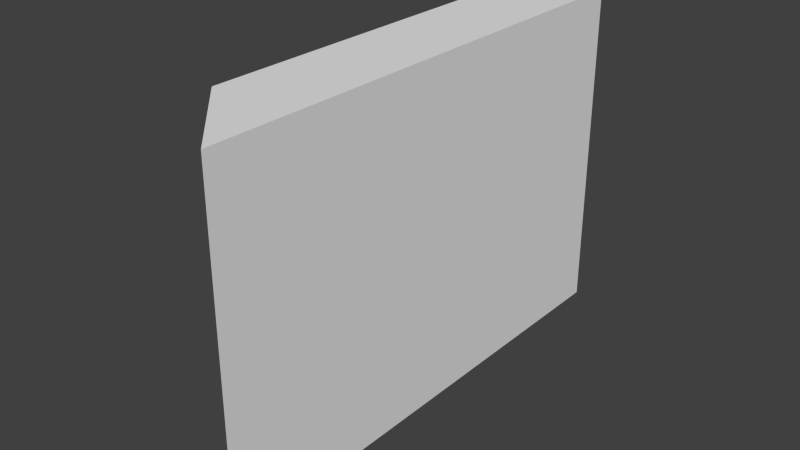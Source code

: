 # Source: wall_3.blend  (saved by Blender 2.72.0; exported with 4.5.12 LTS)
import bpy
from mathutils import Matrix  # noqa: F401  (used for matrix-valued properties, if any)

bpy.ops.wm.read_factory_settings(use_empty=True)
scene = bpy.context.scene
scene.name = 'Scene'

# ---- collections
col_collection_1 = bpy.data.collections.new('Collection 1'); scene.collection.children.link(col_collection_1)

# ---- materials (node trees are filled in below, after node groups)
mat_material = bpy.data.materials.new('Material')
mat_material.alpha_threshold = 0.0
mat_material.use_transparent_shadow = False
mat_material.roughness = 0.5
mat_material.line_color = (0.0, 0.0, 0.0, 1.0)

# ---- material node trees

# ---- world
world_world = bpy.data.worlds.new('World'); scene.world = world_world
world_world.color = (0.05088, 0.05088, 0.05088)
world_world.use_sun_shadow = False
world_world.sun_shadow_jitter_overblur = 0.0
world_world.cycles.sampling_method = 'MANUAL'
world_world.cycles.sample_map_resolution = 256

# ---- meshes
me_cube = bpy.data.meshes.new('Cube')
me_cube.from_pydata([(0.0, 3.0, 0.0), (0.0, -3.0, 0.0), (-1.0, -2.0, 0.0), (-1.0, 2.0, 0.0), (4.768e-07, 3.0, 4.0), (-6.557e-07, -3.0, 4.0), (-1.0, -2.0, 4.0), (-1.0, 2.0, 4.0)], [], [(0, 1, 2, 3), (4, 7, 6, 5), (0, 4, 5, 1), (1, 5, 6, 2), (2, 6, 7, 3), (4, 0, 3, 7)])
_uv = me_cube.uv_layers.new(name='UVMap')
_uv.uv.foreach_set('vector', [1.0, 0.0, 1.0, 1.0, 0.9, 0.8333, 0.9, 0.1667, 0.9, 1.0, 0.8, 0.8333, 0.8, 0.1667, 0.9, 0.0, 0.4, 1.0, 2.146e-07, 1.0, 0.0, 1.192e-07, 0.4, 0.0, 0.4, 3.974e-08, 0.8, 0.0, 0.8, 0.1667, 0.4, 0.1667, 0.4, 0.1667, 0.8, 0.1667, 0.8, 0.8333, 0.4, 0.8333, 0.8, 1.0, 0.4, 1.0, 0.4, 0.8333, 0.8, 0.8333])
me_cube.materials.append(mat_material)
me_cube.use_remesh_preserve_volume = False
me_cube.use_remesh_preserve_attributes = False
me_cube.use_mirror_vertex_groups = False
me_cube.update()

# ---- objects
ob_cube = bpy.data.objects.new('Cube', me_cube)

# ---- transforms, parenting, visibility, modifiers, constraints
ob_cube.location = (0.0, 0.0, 0.0)
ob_cube.lock_rotations_4d = False
ob_cube.empty_display_type = 'ARROWS'
ob_cube.lineart.crease_threshold = 0.0

# ---- collection membership
col_collection_1.objects.link(ob_cube)

# ---- scene / render settings (as saved in the file)
scene.frame_start = 1; scene.frame_end = 250; scene.frame_set(1)
scene.render.engine = 'BLENDER_EEVEE_NEXT'
scene.render.resolution_percentage = 50
scene.render.dither_intensity = 0.0
scene.cycles.use_denoising = False
scene.cycles.samples = 10
scene.cycles.sampling_pattern = 'TABULATED_SOBOL'
scene.cycles.light_sampling_threshold = 0.0
scene.cycles.use_adaptive_sampling = False
scene.cycles.use_light_tree = False
scene.cycles.blur_glossy = 0.0
scene.cycles.pixel_filter_type = 'GAUSSIAN'
scene.cycles.sample_clamp_indirect = 0.0
scene.view_settings.view_transform = 'Standard'
bpy.context.view_layer.update()

# ---- added for rendering (the .blend has no active camera and no usable light): camera, sun
cam_auto = bpy.data.cameras.new('AutoCamera')
cam_auto.lens = 50.0
cam_auto.sensor_width = 36.0
cam_auto.clip_end = 1000.0
ob_auto_camera = bpy.data.objects.new('AutoCamera', cam_auto)
scene.collection.objects.link(ob_auto_camera)
ob_auto_camera.location = (6.23574, -8.08288, 7.38859)
ob_auto_camera.rotation_euler = (1.09748, -7.21219e-08, 0.694738)
scene.camera = ob_auto_camera
light_auto_sun = bpy.data.lights.new('AutoSun', 'SUN')
light_auto_sun.energy = 3.0
light_auto_sun.angle = 0.0523599
ob_auto_sun = bpy.data.objects.new('AutoSun', light_auto_sun)
scene.collection.objects.link(ob_auto_sun)
ob_auto_sun.rotation_euler = (0.872665, 0.174533, 0.523599)
bpy.context.view_layer.update()
